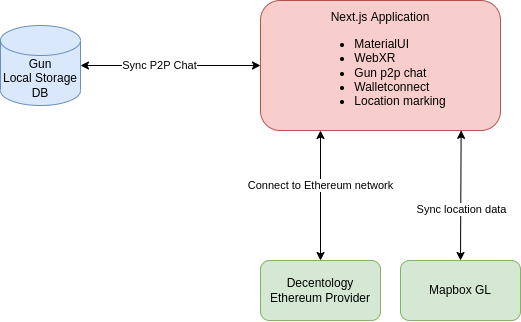

The diagram above was exported from draw.io. Its source (the exported page's mxGraphModel, read from the mxfile embedded in the PNG):
<mxGraphModel dx="1178" dy="637" grid="1" gridSize="10" guides="1" tooltips="1" connect="1" arrows="1" fold="1" page="1" pageScale="1" pageWidth="827" pageHeight="1169" math="0" shadow="0">
  <root>
    <mxCell id="0" />
    <mxCell id="1" parent="0" />
    <mxCell id="LP1_F7DooHk7gxXRXSWi-2" value="Next.js Application&lt;br&gt;&lt;ul&gt;&lt;li style=&quot;text-align: left&quot;&gt;MaterialUI&lt;/li&gt;&lt;li style=&quot;text-align: left&quot;&gt;WebXR&lt;/li&gt;&lt;li style=&quot;text-align: left&quot;&gt;Gun p2p chat&lt;/li&gt;&lt;li style=&quot;text-align: left&quot;&gt;Walletconnect&lt;/li&gt;&lt;li style=&quot;text-align: left&quot;&gt;Location marking&lt;/li&gt;&lt;/ul&gt;" style="rounded=1;whiteSpace=wrap;html=1;fillColor=#f8cecc;strokeColor=#b85450;" vertex="1" parent="1">
      <mxGeometry x="360" y="310" width="240" height="130" as="geometry" />
    </mxCell>
    <mxCell id="LP1_F7DooHk7gxXRXSWi-4" value="Gun&lt;br&gt;Local Storage DB" style="shape=cylinder3;whiteSpace=wrap;html=1;boundedLbl=1;backgroundOutline=1;size=15;fillColor=#dae8fc;strokeColor=#6c8ebf;" vertex="1" parent="1">
      <mxGeometry x="100" y="335" width="80" height="80" as="geometry" />
    </mxCell>
    <mxCell id="LP1_F7DooHk7gxXRXSWi-5" value="" style="endArrow=classic;startArrow=classic;html=1;rounded=0;exitX=1;exitY=0.5;exitDx=0;exitDy=0;exitPerimeter=0;entryX=0;entryY=0.5;entryDx=0;entryDy=0;" edge="1" parent="1" source="LP1_F7DooHk7gxXRXSWi-4" target="LP1_F7DooHk7gxXRXSWi-2">
      <mxGeometry width="50" height="50" relative="1" as="geometry">
        <mxPoint x="390" y="420" as="sourcePoint" />
        <mxPoint x="440" y="370" as="targetPoint" />
      </mxGeometry>
    </mxCell>
    <mxCell id="LP1_F7DooHk7gxXRXSWi-11" value="Sync P2P Chat" style="edgeLabel;html=1;align=center;verticalAlign=middle;resizable=0;points=[];" vertex="1" connectable="0" parent="LP1_F7DooHk7gxXRXSWi-5">
      <mxGeometry x="-0.1333" relative="1" as="geometry">
        <mxPoint as="offset" />
      </mxGeometry>
    </mxCell>
    <mxCell id="LP1_F7DooHk7gxXRXSWi-6" value="Decentology Ethereum Provider" style="rounded=1;whiteSpace=wrap;html=1;fillColor=#d5e8d4;strokeColor=#82b366;" vertex="1" parent="1">
      <mxGeometry x="360" y="570" width="120" height="60" as="geometry" />
    </mxCell>
    <mxCell id="LP1_F7DooHk7gxXRXSWi-7" value="" style="endArrow=classic;startArrow=classic;html=1;rounded=0;entryX=0.5;entryY=0;entryDx=0;entryDy=0;exitX=0.25;exitY=1;exitDx=0;exitDy=0;" edge="1" parent="1" source="LP1_F7DooHk7gxXRXSWi-2" target="LP1_F7DooHk7gxXRXSWi-6">
      <mxGeometry width="50" height="50" relative="1" as="geometry">
        <mxPoint x="400" y="450" as="sourcePoint" />
        <mxPoint x="440" y="340" as="targetPoint" />
      </mxGeometry>
    </mxCell>
    <mxCell id="LP1_F7DooHk7gxXRXSWi-12" value="Connect to Ethereum network" style="edgeLabel;html=1;align=center;verticalAlign=middle;resizable=0;points=[];" vertex="1" connectable="0" parent="LP1_F7DooHk7gxXRXSWi-7">
      <mxGeometry x="-0.1538" relative="1" as="geometry">
        <mxPoint as="offset" />
      </mxGeometry>
    </mxCell>
    <mxCell id="LP1_F7DooHk7gxXRXSWi-14" style="edgeStyle=none;rounded=0;orthogonalLoop=1;jettySize=auto;html=1;exitX=0.5;exitY=0;exitDx=0;exitDy=0;startArrow=classic;startFill=1;entryX=0.836;entryY=0.999;entryDx=0;entryDy=0;entryPerimeter=0;" edge="1" parent="1" source="LP1_F7DooHk7gxXRXSWi-8" target="LP1_F7DooHk7gxXRXSWi-2">
      <mxGeometry relative="1" as="geometry">
        <mxPoint x="560" y="450" as="targetPoint" />
      </mxGeometry>
    </mxCell>
    <mxCell id="LP1_F7DooHk7gxXRXSWi-15" value="Sync location data" style="edgeLabel;html=1;align=center;verticalAlign=middle;resizable=0;points=[];" vertex="1" connectable="0" parent="LP1_F7DooHk7gxXRXSWi-14">
      <mxGeometry x="-0.2008" relative="1" as="geometry">
        <mxPoint as="offset" />
      </mxGeometry>
    </mxCell>
    <mxCell id="LP1_F7DooHk7gxXRXSWi-8" value="Mapbox GL" style="rounded=1;whiteSpace=wrap;html=1;fillColor=#d5e8d4;strokeColor=#82b366;" vertex="1" parent="1">
      <mxGeometry x="500" y="570" width="120" height="60" as="geometry" />
    </mxCell>
  </root>
</mxGraphModel>